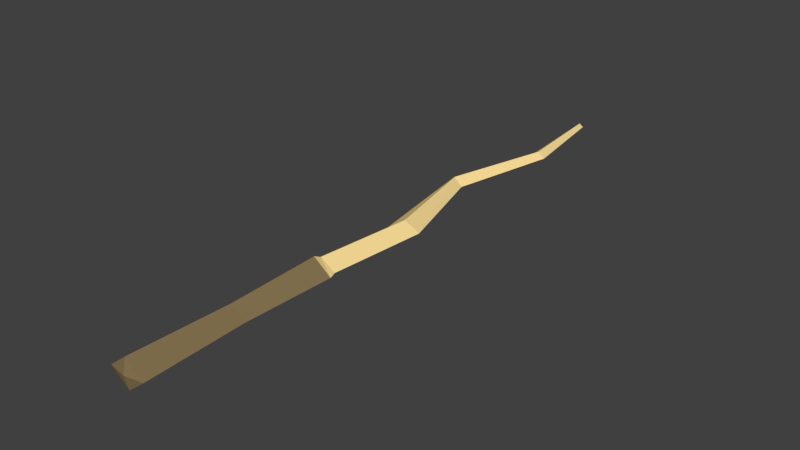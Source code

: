 # Source: StartWand01.blend  (saved by Blender 2.78.0; exported with 4.5.12 LTS)
import bpy
from mathutils import Matrix  # noqa: F401  (used for matrix-valued properties, if any)

bpy.ops.wm.read_factory_settings(use_empty=True)
scene = bpy.context.scene
scene.name = 'Scene'

# ---- collections
col_collection_1 = bpy.data.collections.new('Collection 1'); scene.collection.children.link(col_collection_1)

# ---- materials (node trees are filled in below, after node groups)
mat_wood10 = bpy.data.materials.new('Wood10')
mat_wood10.alpha_threshold = 0.0
mat_wood10.use_transparent_shadow = False
mat_wood10.diffuse_color = (1.0, 0.754, 0.3227, 1.0)
mat_wood10.roughness = 0.5
mat_leather10 = bpy.data.materials.new('Leather10')
mat_leather10.alpha_threshold = 0.0
mat_leather10.use_transparent_shadow = False
mat_leather10.diffuse_color = (0.25, 0.1809, 0.08648, 1.0)
mat_leather10.roughness = 0.5

# ---- material node trees

# ---- world
world_world = bpy.data.worlds.new('World'); scene.world = world_world
world_world.color = (0.05088, 0.05088, 0.05088)
world_world.use_sun_shadow = False
world_world.sun_shadow_jitter_overblur = 0.0
world_world.cycles.sampling_method = 'MANUAL'

# ---- meshes
me_plane_001 = bpy.data.meshes.new('Plane.001')
me_plane_001.from_pydata([(-0.003039, 0.4089, 0.0), (-0.01488, -0.08539, 0.0), (0.003039, 0.4104, 0.0), (0.01488, -0.08539, 0.0), (-0.01864, 0.2437, 0.0), (-0.0122, 0.07838, 0.0), (0.0122, 0.07838, 0.0), (-0.004333, 0.2422, 0.0), (-0.003927, 0.1524, 0.0), (0.01965, 0.1596, 0.0), (0.01493, 0.3299, 0.0), (0.002817, 0.3296, 0.0), (1.791e-08, 0.4096, 0.002852), (-3.732e-09, -0.08539, 0.01189), (-0.01229, 0.2437, 0.005863), (3.438e-09, 0.07813, 0.008231), (0.008338, 0.1572, 0.008108), (0.008935, 0.3302, 0.004478), (3.135e-09, 0.07172, 0.01144), (0.01454, 0.07172, 0.0), (-0.01454, 0.07172, 0.0), (-0.0119, -0.003508, 0.0), (0.0119, -0.003508, 0.0), (-1.534e-10, -0.003508, 0.009445), (-3.848e-09, -0.08803, 0.0)], [], [(23, 13, 3, 22), (17, 14, 7, 10), (16, 15, 6, 9), (14, 16, 9, 7), (12, 17, 10, 2), (0, 11, 17, 12), (4, 8, 16, 14), (8, 5, 15, 16), (11, 4, 14, 17), (21, 1, 13, 23), (19, 6, 15, 18), (15, 5, 20, 18), (20, 21, 23, 18), (18, 23, 22, 19), (12, 2, 0), (13, 1, 24), (24, 3, 13)])
me_plane_001.polygons.foreach_set('material_index', [1, 0, 0, 0, 0, 0, 0, 0, 0, 1, 0, 0, 1, 1, 0, 1, 1])
me_plane_001.materials.append(mat_wood10)
me_plane_001.materials.append(mat_leather10)
me_plane_001.use_remesh_preserve_volume = False
me_plane_001.use_remesh_preserve_attributes = False
me_plane_001.use_mirror_vertex_groups = False
me_plane_001.update()

# ---- objects
ob_startwand01 = bpy.data.objects.new('StartWand01', me_plane_001)

# ---- transforms, parenting, visibility, modifiers, constraints
ob_startwand01.location = (0.0, 0.0, 0.0)
ob_startwand01.lineart.crease_threshold = 0.0
_m = ob_startwand01.modifiers.new('Mirror', 'MIRROR')
_m.use_axis = (False, False, True)
_m.use_clip = True

# ---- collection membership
col_collection_1.objects.link(ob_startwand01)

# ---- scene / render settings (as saved in the file)
scene.frame_start = 1; scene.frame_end = 250; scene.frame_set(2)
scene.render.engine = 'BLENDER_EEVEE_NEXT'
scene.render.resolution_percentage = 50
scene.render.dither_intensity = 0.0
scene.cycles.use_denoising = False
scene.cycles.samples = 128
scene.cycles.sampling_pattern = 'TABULATED_SOBOL'
scene.cycles.light_sampling_threshold = 0.0
scene.cycles.use_adaptive_sampling = False
scene.cycles.use_light_tree = False
scene.cycles.blur_glossy = 0.0
scene.cycles.sample_clamp_indirect = 0.0
scene.view_settings.view_transform = 'Standard'
bpy.context.view_layer.update()

# ---- added for rendering (the .blend has no active camera and no usable light): camera, sun
cam_auto = bpy.data.cameras.new('AutoCamera')
cam_auto.lens = 50.0
cam_auto.sensor_width = 36.0
cam_auto.clip_end = 1000.0
ob_auto_camera = bpy.data.objects.new('AutoCamera', cam_auto)
scene.collection.objects.link(ob_auto_camera)
ob_auto_camera.location = (0.463498, -0.394432, 0.370395)
ob_auto_camera.rotation_euler = (1.09748, -7.21219e-08, 0.694738)
scene.camera = ob_auto_camera
light_auto_sun = bpy.data.lights.new('AutoSun', 'SUN')
light_auto_sun.energy = 3.0
light_auto_sun.angle = 0.0523599
ob_auto_sun = bpy.data.objects.new('AutoSun', light_auto_sun)
scene.collection.objects.link(ob_auto_sun)
ob_auto_sun.rotation_euler = (0.872665, 0.174533, 0.523599)
bpy.context.view_layer.update()
